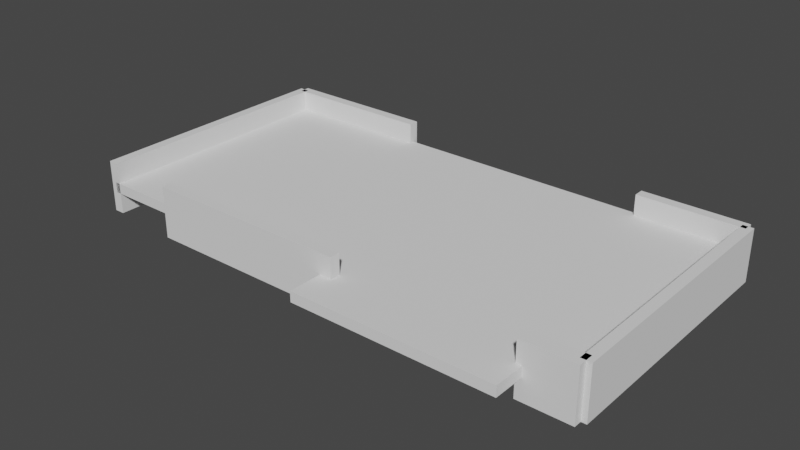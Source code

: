 # Source: Middle_Room.blend  (saved by Blender 3.5.10; exported with 4.5.12 LTS)
import bpy
from mathutils import Matrix  # noqa: F401  (used for matrix-valued properties, if any)

bpy.ops.wm.read_factory_settings(use_empty=True)
scene = bpy.context.scene
scene.name = 'Scene'

# ---- world
world_world = bpy.data.worlds.new('World'); scene.world = world_world
world_world.use_nodes = True; world_world.node_tree.nodes.clear()
_N = world_world.node_tree.nodes; _L = world_world.node_tree.links
n0 = _N.new('ShaderNodeOutputWorld'); n0.name = 'World Output'; n0.location = (300, 300)
n1 = _N.new('ShaderNodeBackground'); n1.name = 'Background'; n1.location = (10, 300)
n1.inputs[0].default_value = (0.05088, 0.05088, 0.05088, 1.0)
_L.new(n1.outputs[0], n0.inputs[0])
n0.is_active_output = True
world_world.color = (0.05088, 0.05088, 0.05088)
world_world.use_sun_shadow = False
world_world.sun_shadow_jitter_overblur = 0.0

# ---- meshes
me_cube_001 = bpy.data.meshes.new('Cube.001')
me_cube_001.from_pydata([(-1.0, -1.0, -1.0), (-1.0, -1.0, 1.0), (-1.0, 1.0, -1.0), (-1.0, 1.0, 1.0), (1.0, -1.0, -1.0), (1.0, -1.0, 1.0), (1.0, 1.0, -1.0), (1.0, 1.0, 1.0)], [], [(0, 1, 3, 2), (2, 3, 7, 6), (6, 7, 5, 4), (4, 5, 1, 0), (2, 6, 4, 0), (7, 3, 1, 5)])
_uv = me_cube_001.uv_layers.new(name='UVMap')
_uv.uv.foreach_set('vector', [0.375, 0.0, 0.625, 0.0, 0.625, 0.25, 0.375, 0.25, 0.375, 0.25, 0.625, 0.25, 0.625, 0.5, 0.375, 0.5, 0.375, 0.5, 0.625, 0.5, 0.625, 0.75, 0.375, 0.75, 0.375, 0.75, 0.625, 0.75, 0.625, 1.0, 0.375, 1.0, 0.125, 0.5, 0.375, 0.5, 0.375, 0.75, 0.125, 0.75, 0.625, 0.5, 0.875, 0.5, 0.875, 0.75, 0.625, 0.75])
me_cube_001.update()
me_cube_002 = bpy.data.meshes.new('Cube.002')
me_cube_002.from_pydata([(-1.0, -1.0, -1.0), (-1.0, -1.0, 1.0), (-1.0, 1.0, -1.0), (-1.0, 1.0, 1.0), (1.0, -1.0, -1.0), (1.0, -1.0, 1.0), (1.0, 1.0, -1.0), (1.0, 1.0, 1.0)], [], [(0, 1, 3, 2), (2, 3, 7, 6), (6, 7, 5, 4), (4, 5, 1, 0), (2, 6, 4, 0), (7, 3, 1, 5)])
_uv = me_cube_002.uv_layers.new(name='UVMap')
_uv.uv.foreach_set('vector', [0.375, 0.0, 0.625, 0.0, 0.625, 0.25, 0.375, 0.25, 0.375, 0.25, 0.625, 0.25, 0.625, 0.5, 0.375, 0.5, 0.375, 0.5, 0.625, 0.5, 0.625, 0.75, 0.375, 0.75, 0.375, 0.75, 0.625, 0.75, 0.625, 1.0, 0.375, 1.0, 0.125, 0.5, 0.375, 0.5, 0.375, 0.75, 0.125, 0.75, 0.625, 0.5, 0.875, 0.5, 0.875, 0.75, 0.625, 0.75])
me_cube_002.update()
me_cube_003 = bpy.data.meshes.new('Cube.003')
me_cube_003.from_pydata([(-1.0, -1.0, -1.0), (-1.0, -1.0, 1.0), (-1.0, 1.0, -1.0), (-1.0, 1.0, 1.0), (1.0, -1.0, -1.0), (1.0, -1.0, 1.0), (1.0, 1.0, -1.0), (1.0, 1.0, 1.0)], [], [(0, 1, 3, 2), (2, 3, 7, 6), (6, 7, 5, 4), (4, 5, 1, 0), (2, 6, 4, 0), (7, 3, 1, 5)])
_uv = me_cube_003.uv_layers.new(name='UVMap')
_uv.uv.foreach_set('vector', [0.375, 0.0, 0.625, 0.0, 0.625, 0.25, 0.375, 0.25, 0.375, 0.25, 0.625, 0.25, 0.625, 0.5, 0.375, 0.5, 0.375, 0.5, 0.625, 0.5, 0.625, 0.75, 0.375, 0.75, 0.375, 0.75, 0.625, 0.75, 0.625, 1.0, 0.375, 1.0, 0.125, 0.5, 0.375, 0.5, 0.375, 0.75, 0.125, 0.75, 0.625, 0.5, 0.875, 0.5, 0.875, 0.75, 0.625, 0.75])
me_cube_003.update()
me_cube_004 = bpy.data.meshes.new('Cube.004')
me_cube_004.from_pydata([(-1.0, -1.0, -1.0), (-1.0, -1.0, 1.0), (-1.0, 1.0, -1.0), (-1.0, 1.0, 1.0), (1.0, -1.0, -1.0), (1.0, -1.0, 1.0), (1.0, 1.0, -1.0), (1.0, 1.0, 1.0)], [], [(0, 1, 3, 2), (2, 3, 7, 6), (6, 7, 5, 4), (4, 5, 1, 0), (2, 6, 4, 0), (7, 3, 1, 5)])
_uv = me_cube_004.uv_layers.new(name='UVMap')
_uv.uv.foreach_set('vector', [0.375, 0.0, 0.625, 0.0, 0.625, 0.25, 0.375, 0.25, 0.375, 0.25, 0.625, 0.25, 0.625, 0.5, 0.375, 0.5, 0.375, 0.5, 0.625, 0.5, 0.625, 0.75, 0.375, 0.75, 0.375, 0.75, 0.625, 0.75, 0.625, 1.0, 0.375, 1.0, 0.125, 0.5, 0.375, 0.5, 0.375, 0.75, 0.125, 0.75, 0.625, 0.5, 0.875, 0.5, 0.875, 0.75, 0.625, 0.75])
me_cube_004.update()
me_cube_005 = bpy.data.meshes.new('Cube.005')
me_cube_005.from_pydata([(-1.0, -1.0, -1.0), (-1.0, -1.0, 1.0), (-1.0, 1.0, -1.0), (-1.0, 1.0, 1.0), (1.0, -1.0, -1.0), (1.0, -1.0, 1.0), (1.0, 1.0, -1.0), (1.0, 1.0, 1.0)], [], [(0, 1, 3, 2), (2, 3, 7, 6), (6, 7, 5, 4), (4, 5, 1, 0), (2, 6, 4, 0), (7, 3, 1, 5)])
_uv = me_cube_005.uv_layers.new(name='UVMap')
_uv.uv.foreach_set('vector', [0.375, 0.0, 0.625, 0.0, 0.625, 0.25, 0.375, 0.25, 0.375, 0.25, 0.625, 0.25, 0.625, 0.5, 0.375, 0.5, 0.375, 0.5, 0.625, 0.5, 0.625, 0.75, 0.375, 0.75, 0.375, 0.75, 0.625, 0.75, 0.625, 1.0, 0.375, 1.0, 0.125, 0.5, 0.375, 0.5, 0.375, 0.75, 0.125, 0.75, 0.625, 0.5, 0.875, 0.5, 0.875, 0.75, 0.625, 0.75])
me_cube_005.update()
me_cube_006 = bpy.data.meshes.new('Cube.006')
me_cube_006.from_pydata([(-1.0, -1.0, -1.0), (-1.0, -1.0, 1.0), (-1.0, 1.0, -1.0), (-1.0, 1.0, 1.0), (1.0, -1.0, -1.0), (1.0, -1.0, 1.0), (1.0, 1.0, -1.0), (1.0, 1.0, 1.0)], [], [(0, 1, 3, 2), (2, 3, 7, 6), (6, 7, 5, 4), (4, 5, 1, 0), (2, 6, 4, 0), (7, 3, 1, 5)])
_uv = me_cube_006.uv_layers.new(name='UVMap')
_uv.uv.foreach_set('vector', [0.375, 0.0, 0.625, 0.0, 0.625, 0.25, 0.375, 0.25, 0.375, 0.25, 0.625, 0.25, 0.625, 0.5, 0.375, 0.5, 0.375, 0.5, 0.625, 0.5, 0.625, 0.75, 0.375, 0.75, 0.375, 0.75, 0.625, 0.75, 0.625, 1.0, 0.375, 1.0, 0.125, 0.5, 0.375, 0.5, 0.375, 0.75, 0.125, 0.75, 0.625, 0.5, 0.875, 0.5, 0.875, 0.75, 0.625, 0.75])
me_cube_006.update()
me_cube_007 = bpy.data.meshes.new('Cube.007')
me_cube_007.from_pydata([(-1.0, -1.0, -1.0), (-1.0, -1.0, 1.0), (-1.0, 1.0, -1.0), (-1.0, 1.0, 1.0), (1.0, -1.0, -1.0), (1.0, -1.0, 1.0), (1.0, 1.0, -1.0), (1.0, 1.0, 1.0)], [], [(0, 1, 3, 2), (2, 3, 7, 6), (6, 7, 5, 4), (4, 5, 1, 0), (2, 6, 4, 0), (7, 3, 1, 5)])
_uv = me_cube_007.uv_layers.new(name='UVMap')
_uv.uv.foreach_set('vector', [0.375, 0.0, 0.625, 0.0, 0.625, 0.25, 0.375, 0.25, 0.375, 0.25, 0.625, 0.25, 0.625, 0.5, 0.375, 0.5, 0.375, 0.5, 0.625, 0.5, 0.625, 0.75, 0.375, 0.75, 0.375, 0.75, 0.625, 0.75, 0.625, 1.0, 0.375, 1.0, 0.125, 0.5, 0.375, 0.5, 0.375, 0.75, 0.125, 0.75, 0.625, 0.5, 0.875, 0.5, 0.875, 0.75, 0.625, 0.75])
me_cube_007.update()
me_cube = bpy.data.meshes.new('Cube')
me_cube.from_pydata([(-1.0, -1.0, -1.0), (-1.0, -1.0, 1.0), (-1.0, 1.0, -1.0), (-1.0, 1.0, 1.0), (1.0, -1.0, -1.0), (1.0, -1.0, 1.0), (1.0, 1.0, -1.0), (1.0, 1.0, 1.0)], [], [(0, 1, 3, 2), (2, 3, 7, 6), (6, 7, 5, 4), (4, 5, 1, 0), (2, 6, 4, 0), (7, 3, 1, 5)])
_uv = me_cube.uv_layers.new(name='UVMap')
_uv.uv.foreach_set('vector', [0.375, 0.0, 0.625, 0.0, 0.625, 0.25, 0.375, 0.25, 0.375, 0.25, 0.625, 0.25, 0.625, 0.5, 0.375, 0.5, 0.375, 0.5, 0.625, 0.5, 0.625, 0.75, 0.375, 0.75, 0.375, 0.75, 0.625, 0.75, 0.625, 1.0, 0.375, 1.0, 0.125, 0.5, 0.375, 0.5, 0.375, 0.75, 0.125, 0.75, 0.625, 0.5, 0.875, 0.5, 0.875, 0.75, 0.625, 0.75])
me_cube.update()

# ---- objects
ob_wall_6_col_001 = bpy.data.objects.new('wall_6-col.001', me_cube_001)
ob_wall_5_col_001 = bpy.data.objects.new('wall_5-col.001', me_cube_002)
ob_wall_4_col_001 = bpy.data.objects.new('wall_4-col.001', me_cube_003)
ob_wall_3_col_001 = bpy.data.objects.new('wall_3-col.001', me_cube_004)
ob_wall_2_col_001 = bpy.data.objects.new('wall_2-col.001', me_cube_005)
ob_wall_1_col_001 = bpy.data.objects.new('wall_1-col.001', me_cube_006)
ob_floor_col_001 = bpy.data.objects.new('Floor-col.001', me_cube_007)
ob_empty = bpy.data.objects.new('Empty', None)
ob_floor_2_col = bpy.data.objects.new('Floor_2-col', me_cube)

# ---- transforms, parenting, visibility, modifiers, constraints
ob_wall_6_col_001.parent = ob_empty
ob_wall_6_col_001.location = (5.0, 9.0, 0.0)
ob_wall_6_col_001.scale = (0.3, 1.0, 1.0)
ob_wall_5_col_001.parent = ob_empty
ob_wall_5_col_001.location = (5.0, -3.0, 0.0)
ob_wall_5_col_001.scale = (0.2, 4.0, 1.0)
ob_wall_4_col_001.parent = ob_empty
ob_wall_4_col_001.location = (-5.0, 8.0, 0.0)
ob_wall_4_col_001.rotation_euler = (0.0, 0.0, 1.571)
ob_wall_4_col_001.scale = (2.0, 0.2, 1.0)
ob_wall_3_col_001.parent = ob_empty
ob_wall_3_col_001.location = (-5.0, -7.0, 0.0)
ob_wall_3_col_001.rotation_euler = (0.0, 0.0, 1.571)
ob_wall_3_col_001.scale = (3.0, 0.2, 1.0)
ob_wall_2_col_001.parent = ob_empty
ob_wall_2_col_001.location = (0.0, -10.0, 0.0)
ob_wall_2_col_001.scale = (5.0, 0.2, 1.0)
ob_wall_1_col_001.parent = ob_empty
ob_wall_1_col_001.location = (0.0, 10.0, 0.0)
ob_wall_1_col_001.scale = (5.0, 0.2, 1.0)
ob_floor_col_001.parent = ob_empty
ob_floor_col_001.location = (0.0, 0.0, 0.0)
ob_floor_col_001.scale = (5.0, 10.0, 0.2)
ob_empty.location = (0.0, 0.0, 0.0)
ob_empty.rotation_euler = (0.0, -0.0, -1.571)
ob_floor_2_col.parent = ob_empty
ob_floor_2_col.matrix_parent_inverse = Matrix(((7.55e-08, -1.0, 0.0, 15.0), (1.0, 7.55e-08, -0.0, -1.5), (0.0, -0.0, 1.0, -0.0), (-0.0, 0.0, -0.0, 1.0)))
ob_floor_2_col.location = (5.861, 9.25, 0.0)
ob_floor_2_col.scale = (3.861, 0.75, 0.2)

# ---- collection membership
scene.collection.objects.link(ob_wall_6_col_001)
scene.collection.objects.link(ob_wall_5_col_001)
scene.collection.objects.link(ob_wall_4_col_001)
scene.collection.objects.link(ob_wall_3_col_001)
scene.collection.objects.link(ob_wall_2_col_001)
scene.collection.objects.link(ob_wall_1_col_001)
scene.collection.objects.link(ob_floor_col_001)
scene.collection.objects.link(ob_empty)
scene.collection.objects.link(ob_floor_2_col)

# ---- scene / render settings (as saved in the file)
scene.frame_start = 1; scene.frame_end = 250; scene.frame_set(1)
scene.render.engine = 'BLENDER_EEVEE_NEXT'
scene.cycles.sampling_pattern = 'TABULATED_SOBOL'
scene.view_settings.view_transform = 'Filmic'
bpy.context.view_layer.update()

# ---- added for rendering (the .blend has no active camera and no usable light): camera, sun
cam_auto = bpy.data.cameras.new('AutoCamera')
cam_auto.lens = 50.0
cam_auto.sensor_width = 36.0
cam_auto.clip_end = 1000.0
ob_auto_camera = bpy.data.objects.new('AutoCamera', cam_auto)
scene.collection.objects.link(ob_auto_camera)
ob_auto_camera.location = (21.8371, -26.8545, 17.4697)
ob_auto_camera.rotation_euler = (1.09748, -7.21219e-08, 0.694738)
scene.camera = ob_auto_camera
light_auto_sun = bpy.data.lights.new('AutoSun', 'SUN')
light_auto_sun.energy = 3.0
light_auto_sun.angle = 0.0523599
ob_auto_sun = bpy.data.objects.new('AutoSun', light_auto_sun)
scene.collection.objects.link(ob_auto_sun)
ob_auto_sun.rotation_euler = (0.872665, 0.174533, 0.523599)
bpy.context.view_layer.update()
